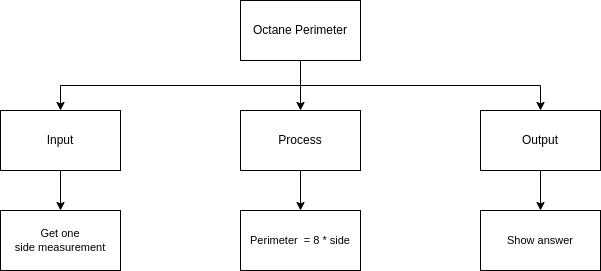

The diagram above was exported from draw.io. Its source (the exported page's mxGraphModel, read from the mxfile embedded in the PNG):
<mxGraphModel dx="1006" dy="760" grid="1" gridSize="10" guides="1" tooltips="1" connect="1" arrows="1" fold="1" page="1" pageScale="1" pageWidth="827" pageHeight="1169" math="0" shadow="0">
  <root>
    <mxCell id="0" />
    <mxCell id="1" parent="0" />
    <mxCell id="6" style="edgeStyle=none;html=1;exitX=0.5;exitY=1;exitDx=0;exitDy=0;entryX=0.5;entryY=0;entryDx=0;entryDy=0;" parent="1" source="2" target="3" edge="1">
      <mxGeometry relative="1" as="geometry" />
    </mxCell>
    <mxCell id="7" style="edgeStyle=orthogonalEdgeStyle;html=1;exitX=0.5;exitY=1;exitDx=0;exitDy=0;entryX=0.5;entryY=0;entryDx=0;entryDy=0;rounded=0;" parent="1" source="2" target="4" edge="1">
      <mxGeometry relative="1" as="geometry" />
    </mxCell>
    <mxCell id="8" style="edgeStyle=orthogonalEdgeStyle;shape=connector;rounded=0;html=1;labelBackgroundColor=default;fontFamily=Helvetica;fontSize=11;fontColor=default;endArrow=classic;strokeColor=default;exitX=0.5;exitY=1;exitDx=0;exitDy=0;" parent="1" source="2" target="5" edge="1">
      <mxGeometry relative="1" as="geometry" />
    </mxCell>
    <mxCell id="2" value="Octane Perimeter" style="rounded=0;whiteSpace=wrap;html=1;" parent="1" vertex="1">
      <mxGeometry x="360" y="110" width="120" height="60" as="geometry" />
    </mxCell>
    <mxCell id="16" style="edgeStyle=orthogonalEdgeStyle;shape=connector;rounded=0;html=1;labelBackgroundColor=default;fontFamily=Helvetica;fontSize=11;fontColor=default;endArrow=classic;strokeColor=default;" parent="1" source="3" target="12" edge="1">
      <mxGeometry relative="1" as="geometry" />
    </mxCell>
    <mxCell id="3" value="Process" style="rounded=0;whiteSpace=wrap;html=1;" parent="1" vertex="1">
      <mxGeometry x="360" y="220" width="120" height="60" as="geometry" />
    </mxCell>
    <mxCell id="10" style="edgeStyle=orthogonalEdgeStyle;shape=connector;rounded=0;html=1;exitX=0.5;exitY=1;exitDx=0;exitDy=0;labelBackgroundColor=default;fontFamily=Helvetica;fontSize=11;fontColor=default;endArrow=classic;strokeColor=default;" parent="1" source="4" target="9" edge="1">
      <mxGeometry relative="1" as="geometry" />
    </mxCell>
    <mxCell id="4" value="Input" style="rounded=0;whiteSpace=wrap;html=1;" parent="1" vertex="1">
      <mxGeometry x="120" y="220" width="120" height="60" as="geometry" />
    </mxCell>
    <mxCell id="15" style="edgeStyle=orthogonalEdgeStyle;shape=connector;rounded=0;html=1;labelBackgroundColor=default;fontFamily=Helvetica;fontSize=11;fontColor=default;endArrow=classic;strokeColor=default;" parent="1" source="5" target="14" edge="1">
      <mxGeometry relative="1" as="geometry" />
    </mxCell>
    <mxCell id="5" value="Output" style="rounded=0;whiteSpace=wrap;html=1;" parent="1" vertex="1">
      <mxGeometry x="600" y="220" width="120" height="60" as="geometry" />
    </mxCell>
    <mxCell id="9" value="Get one side&amp;nbsp;measurement" style="rounded=0;whiteSpace=wrap;html=1;fontFamily=Helvetica;fontSize=11;fontColor=default;" parent="1" vertex="1">
      <mxGeometry x="120" y="320" width="120" height="60" as="geometry" />
    </mxCell>
    <mxCell id="12" value="Perimeter&amp;nbsp; = 8 * side" style="rounded=0;whiteSpace=wrap;html=1;fontFamily=Helvetica;fontSize=11;fontColor=default;" parent="1" vertex="1">
      <mxGeometry x="360" y="320" width="120" height="60" as="geometry" />
    </mxCell>
    <mxCell id="14" value="Show answer" style="rounded=0;whiteSpace=wrap;html=1;fontFamily=Helvetica;fontSize=11;fontColor=default;" parent="1" vertex="1">
      <mxGeometry x="600" y="320" width="120" height="60" as="geometry" />
    </mxCell>
  </root>
</mxGraphModel>